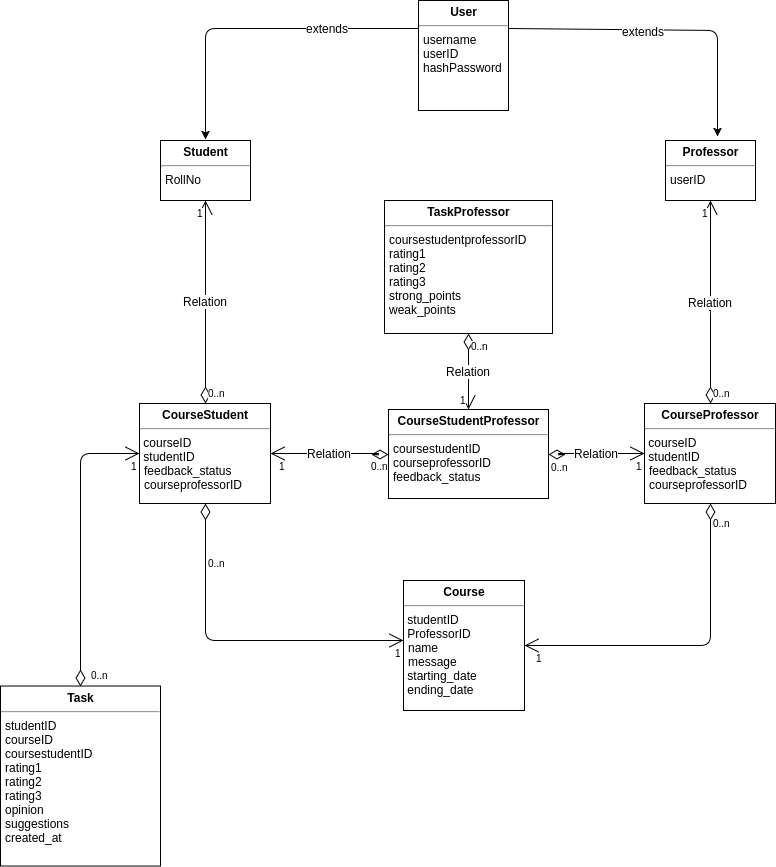

The diagram above was exported from draw.io. Its source (the exported page's mxGraphModel, read from the mxfile embedded in the PNG):
<mxGraphModel dx="1041" dy="556" grid="1" gridSize="10" guides="1" tooltips="1" connect="1" arrows="1" fold="1" page="1" pageScale="1" pageWidth="826" pageHeight="1169" math="0" shadow="0">
  <root>
    <mxCell id="0" />
    <mxCell id="1" parent="0" />
    <mxCell id="138065fdeae0afb7-1" value="&lt;p style=&quot;margin: 0px ; margin-top: 4px ; text-align: center&quot;&gt;&lt;b&gt;Course&lt;/b&gt;&lt;/p&gt;&lt;hr&gt;&amp;nbsp;studentID&lt;div&gt;&lt;span style=&quot;line-height: 12.6000003814697px&quot;&gt;&amp;nbsp;ProfessorID&lt;/span&gt;&lt;br&gt;&lt;p style=&quot;margin: 0px ; margin-left: 4px&quot;&gt;name&lt;/p&gt;&lt;p style=&quot;margin: 0px ; margin-left: 4px&quot;&gt;message&lt;/p&gt;&lt;div&gt;&amp;nbsp;starting_date&lt;/div&gt;&lt;/div&gt;&lt;div&gt;&amp;nbsp;ending_date&lt;/div&gt;" style="verticalAlign=top;align=left;overflow=fill;fontSize=12;fontFamily=Helvetica;html=1;fillColor=#FFFFFF;" vertex="1" parent="1">
      <mxGeometry x="435" y="678" width="121" height="130" as="geometry" />
    </mxCell>
    <mxCell id="138065fdeae0afb7-2" value="&lt;p style=&quot;margin: 0px ; margin-top: 4px ; text-align: center&quot;&gt;&lt;b&gt;Student&lt;/b&gt;&lt;/p&gt;&lt;hr&gt;&lt;div&gt;&lt;p style=&quot;margin: 0px ; margin-left: 4px&quot;&gt;RollNo&lt;br&gt;&lt;/p&gt;&lt;/div&gt;" style="verticalAlign=top;align=left;overflow=fill;fontSize=12;fontFamily=Helvetica;html=1;fillColor=#FFFFFF;" vertex="1" parent="1">
      <mxGeometry x="192" y="238" width="90" height="60" as="geometry" />
    </mxCell>
    <mxCell id="138065fdeae0afb7-3" value="&lt;p style=&quot;margin: 0px ; margin-top: 4px ; text-align: center&quot;&gt;&lt;b&gt;Professor&lt;/b&gt;&lt;/p&gt;&lt;hr&gt;&lt;div&gt;&lt;p style=&quot;margin: 0px ; margin-left: 4px&quot;&gt;userID&lt;/p&gt;&lt;/div&gt;" style="verticalAlign=top;align=left;overflow=fill;fontSize=12;fontFamily=Helvetica;html=1;fillColor=#FFFFFF;" vertex="1" parent="1">
      <mxGeometry x="697" y="238" width="90" height="60" as="geometry" />
    </mxCell>
    <mxCell id="138065fdeae0afb7-4" value="&lt;p style=&quot;margin: 0px ; margin-top: 4px ; text-align: center&quot;&gt;&lt;b&gt;User&lt;/b&gt;&lt;/p&gt;&lt;hr&gt;&lt;div&gt;&lt;p style=&quot;margin: 0px ; margin-left: 4px&quot;&gt;username&lt;/p&gt;&lt;p style=&quot;margin: 0px ; margin-left: 4px&quot;&gt;userID&lt;/p&gt;&lt;p style=&quot;margin: 0px ; margin-left: 4px&quot;&gt;hashPassword&lt;/p&gt;&lt;/div&gt;" style="verticalAlign=top;align=left;overflow=fill;fontSize=12;fontFamily=Helvetica;html=1;fillColor=#FFFFFF;" vertex="1" parent="1">
      <mxGeometry x="450" y="98" width="90" height="110" as="geometry" />
    </mxCell>
    <mxCell id="138065fdeae0afb7-5" value="&lt;p style=&quot;margin: 0px ; margin-top: 4px ; text-align: center&quot;&gt;&lt;b&gt;CourseStudent&lt;/b&gt;&lt;/p&gt;&lt;hr&gt;&amp;nbsp;courseID&lt;div&gt;&lt;span style=&quot;line-height: 12.6000003814697px&quot;&gt;&amp;nbsp;studentID&lt;/span&gt;&lt;br&gt;&lt;p style=&quot;margin: 0px ; margin-left: 4px&quot;&gt;feedback_status&lt;/p&gt;&lt;p style=&quot;margin: 0px ; margin-left: 4px&quot;&gt;courseprofessorID&lt;/p&gt;&lt;/div&gt;" style="verticalAlign=top;align=left;overflow=fill;fontSize=12;fontFamily=Helvetica;html=1;fillColor=#FFFFFF;" vertex="1" parent="1">
      <mxGeometry x="171" y="501" width="131" height="100" as="geometry" />
    </mxCell>
    <mxCell id="138065fdeae0afb7-8" value="&lt;p style=&quot;margin: 0px ; margin-top: 4px ; text-align: center&quot;&gt;&lt;b&gt;CourseProfessor&lt;/b&gt;&lt;/p&gt;&lt;hr&gt;&amp;nbsp;courseID&lt;div&gt;&lt;span style=&quot;line-height: 12.6000003814697px&quot;&gt;&amp;nbsp;studentID&lt;/span&gt;&lt;br&gt;&lt;p style=&quot;margin: 0px ; margin-left: 4px&quot;&gt;feedback_status&lt;/p&gt;&lt;p style=&quot;margin: 0px ; margin-left: 4px&quot;&gt;courseprofessorID&lt;/p&gt;&lt;/div&gt;" style="verticalAlign=top;align=left;overflow=fill;fontSize=12;fontFamily=Helvetica;html=1;fillColor=#FFFFFF;" vertex="1" parent="1">
      <mxGeometry x="676" y="501" width="131" height="100" as="geometry" />
    </mxCell>
    <mxCell id="138065fdeae0afb7-9" value="" style="endArrow=open;html=1;endSize=12;startArrow=diamondThin;startSize=14;startFill=0;edgeStyle=orthogonalEdgeStyle;fontSize=12;exitX=0.5;exitY=1;entryX=0;entryY=0.462;entryPerimeter=0;fillColor=#FFFFFF;" edge="1" parent="1" source="138065fdeae0afb7-5" target="138065fdeae0afb7-1">
      <mxGeometry relative="1" as="geometry">
        <mxPoint x="160" y="618" as="sourcePoint" />
        <mxPoint x="581" y="648" as="targetPoint" />
        <Array as="points">
          <mxPoint x="237" y="738" />
        </Array>
      </mxGeometry>
    </mxCell>
    <mxCell id="138065fdeae0afb7-10" value="0..n" style="resizable=0;html=1;align=left;verticalAlign=top;labelBackgroundColor=#ffffff;fontSize=10;fillColor=#FFFFFF;" vertex="1" connectable="0" parent="138065fdeae0afb7-9">
      <mxGeometry x="-1" relative="1" as="geometry">
        <mxPoint y="47" as="offset" />
      </mxGeometry>
    </mxCell>
    <mxCell id="138065fdeae0afb7-11" value="1" style="resizable=0;html=1;align=right;verticalAlign=top;labelBackgroundColor=#ffffff;fontSize=10;fillColor=#FFFFFF;" vertex="1" connectable="0" parent="138065fdeae0afb7-9">
      <mxGeometry x="1" relative="1" as="geometry" />
    </mxCell>
    <mxCell id="138065fdeae0afb7-12" value="" style="endArrow=open;html=1;endSize=12;startArrow=diamondThin;startSize=14;startFill=0;edgeStyle=orthogonalEdgeStyle;fontSize=12;exitX=0.5;exitY=1;entryX=1;entryY=0.5;fillColor=#FFFFFF;" edge="1" parent="1" source="138065fdeae0afb7-8" target="138065fdeae0afb7-1">
      <mxGeometry x="-0.4681" relative="1" as="geometry">
        <mxPoint x="580" y="648" as="sourcePoint" />
        <mxPoint x="440" y="698" as="targetPoint" />
        <Array as="points">
          <mxPoint x="742" y="743" />
        </Array>
        <mxPoint as="offset" />
      </mxGeometry>
    </mxCell>
    <mxCell id="138065fdeae0afb7-13" value="0..n" style="resizable=0;html=1;align=left;verticalAlign=top;labelBackgroundColor=#ffffff;fontSize=10;fillColor=#FFFFFF;" vertex="1" connectable="0" parent="138065fdeae0afb7-12">
      <mxGeometry x="-1" relative="1" as="geometry">
        <mxPoint y="7" as="offset" />
      </mxGeometry>
    </mxCell>
    <mxCell id="138065fdeae0afb7-14" value="1" style="resizable=0;html=1;align=right;verticalAlign=top;labelBackgroundColor=#ffffff;fontSize=10;fillColor=#FFFFFF;" vertex="1" connectable="0" parent="138065fdeae0afb7-12">
      <mxGeometry x="1" relative="1" as="geometry">
        <mxPoint x="20" as="offset" />
      </mxGeometry>
    </mxCell>
    <mxCell id="138065fdeae0afb7-15" value="Relation" style="endArrow=open;html=1;endSize=12;startArrow=diamondThin;startSize=14;startFill=0;edgeStyle=orthogonalEdgeStyle;fontSize=12;entryX=0.5;entryY=1;exitX=0.5;exitY=0;fillColor=#FFFFFF;" edge="1" parent="1" source="138065fdeae0afb7-5" target="138065fdeae0afb7-2">
      <mxGeometry relative="1" as="geometry">
        <mxPoint x="236" y="468" as="sourcePoint" />
        <mxPoint x="220" y="328" as="targetPoint" />
        <Array as="points">
          <mxPoint x="237" y="438" />
        </Array>
      </mxGeometry>
    </mxCell>
    <mxCell id="138065fdeae0afb7-16" value="0..n" style="resizable=0;html=1;align=left;verticalAlign=top;labelBackgroundColor=#ffffff;fontSize=10;fillColor=#FFFFFF;" vertex="1" connectable="0" parent="138065fdeae0afb7-15">
      <mxGeometry x="-1" relative="1" as="geometry">
        <mxPoint y="-23" as="offset" />
      </mxGeometry>
    </mxCell>
    <mxCell id="138065fdeae0afb7-17" value="1" style="resizable=0;html=1;align=right;verticalAlign=top;labelBackgroundColor=#ffffff;fontSize=10;fillColor=#FFFFFF;" vertex="1" connectable="0" parent="138065fdeae0afb7-15">
      <mxGeometry x="1" relative="1" as="geometry" />
    </mxCell>
    <mxCell id="138065fdeae0afb7-18" value="Relation" style="endArrow=open;html=1;endSize=12;startArrow=diamondThin;startSize=14;startFill=0;edgeStyle=orthogonalEdgeStyle;fontSize=12;exitX=0.5;exitY=0;entryX=0.5;entryY=1;fillColor=#FFFFFF;" edge="1" parent="1" source="138065fdeae0afb7-8" target="138065fdeae0afb7-3">
      <mxGeometry relative="1" as="geometry">
        <mxPoint x="525" y="458" as="sourcePoint" />
        <mxPoint x="685" y="458" as="targetPoint" />
        <Array as="points">
          <mxPoint x="741" y="408" />
          <mxPoint x="741" y="408" />
        </Array>
      </mxGeometry>
    </mxCell>
    <mxCell id="138065fdeae0afb7-19" value="0..n" style="resizable=0;html=1;align=left;verticalAlign=top;labelBackgroundColor=#ffffff;fontSize=10;fillColor=#FFFFFF;" vertex="1" connectable="0" parent="138065fdeae0afb7-18">
      <mxGeometry x="-1" relative="1" as="geometry">
        <mxPoint y="-23" as="offset" />
      </mxGeometry>
    </mxCell>
    <mxCell id="138065fdeae0afb7-20" value="1" style="resizable=0;html=1;align=right;verticalAlign=top;labelBackgroundColor=#ffffff;fontSize=10;fillColor=#FFFFFF;" vertex="1" connectable="0" parent="138065fdeae0afb7-18">
      <mxGeometry x="1" relative="1" as="geometry" />
    </mxCell>
    <mxCell id="138065fdeae0afb7-21" value="&lt;p style=&quot;margin: 0px ; margin-top: 4px ; text-align: center&quot;&gt;&lt;b&gt;Task&lt;/b&gt;&lt;/p&gt;&lt;hr&gt;&lt;p style=&quot;margin: 0px ; margin-left: 4px&quot;&gt;studentID&lt;/p&gt;&lt;p style=&quot;margin: 0px ; margin-left: 4px&quot;&gt;courseID&lt;/p&gt;&lt;p style=&quot;margin: 0px ; margin-left: 4px&quot;&gt;coursestudentID&lt;/p&gt;&lt;p style=&quot;margin: 0px ; margin-left: 4px&quot;&gt;rating1&lt;/p&gt;&lt;p style=&quot;margin: 0px ; margin-left: 4px&quot;&gt;rating2&lt;/p&gt;&lt;p style=&quot;margin: 0px ; margin-left: 4px&quot;&gt;rating3&lt;/p&gt;&lt;p style=&quot;margin: 0px ; margin-left: 4px&quot;&gt;opinion&lt;/p&gt;&lt;p style=&quot;margin: 0px ; margin-left: 4px&quot;&gt;suggestions&lt;/p&gt;&lt;p style=&quot;margin: 0px ; margin-left: 4px&quot;&gt;created_at&lt;/p&gt;" style="verticalAlign=top;align=left;overflow=fill;fontSize=12;fontFamily=Helvetica;html=1;fillColor=#FFFFFF;" vertex="1" parent="1">
      <mxGeometry x="32" y="783.5294117647059" width="160" height="180" as="geometry" />
    </mxCell>
    <mxCell id="138065fdeae0afb7-22" value="" style="endArrow=open;html=1;endSize=12;startArrow=diamondThin;startSize=14;startFill=0;edgeStyle=orthogonalEdgeStyle;fontSize=12;entryX=0;entryY=0.5;fillColor=#FFFFFF;exitX=0.5;exitY=0;" edge="1" parent="1" source="138065fdeae0afb7-21" target="138065fdeae0afb7-5">
      <mxGeometry relative="1" as="geometry">
        <mxPoint x="112" y="740" as="sourcePoint" />
        <mxPoint x="180" y="315" as="targetPoint" />
        <Array as="points">
          <mxPoint x="112" y="551" />
        </Array>
      </mxGeometry>
    </mxCell>
    <mxCell id="138065fdeae0afb7-23" value="0..n" style="resizable=0;html=1;align=left;verticalAlign=top;labelBackgroundColor=#ffffff;fontSize=10;fillColor=#FFFFFF;" vertex="1" connectable="0" parent="138065fdeae0afb7-22">
      <mxGeometry x="-1" relative="1" as="geometry">
        <mxPoint x="8" y="-24" as="offset" />
      </mxGeometry>
    </mxCell>
    <mxCell id="138065fdeae0afb7-24" value="1" style="resizable=0;html=1;align=right;verticalAlign=top;labelBackgroundColor=#ffffff;fontSize=10;fillColor=#FFFFFF;" vertex="1" connectable="0" parent="138065fdeae0afb7-22">
      <mxGeometry x="1" relative="1" as="geometry" />
    </mxCell>
    <mxCell id="138065fdeae0afb7-25" value="&lt;p style=&quot;margin: 0px ; margin-top: 4px ; text-align: center&quot;&gt;&lt;b&gt;CourseStudentProfessor&lt;/b&gt;&lt;/p&gt;&lt;hr&gt;&lt;p style=&quot;margin: 0px ; margin-left: 4px&quot;&gt;coursestudentID&lt;/p&gt;&lt;p style=&quot;margin: 0px ; margin-left: 4px&quot;&gt;courseprofessorID&lt;/p&gt;&lt;p style=&quot;margin: 0px ; margin-left: 4px&quot;&gt;feedback_status&lt;/p&gt;" style="verticalAlign=top;align=left;overflow=fill;fontSize=12;fontFamily=Helvetica;html=1;fillColor=#FFFFFF;" vertex="1" parent="1">
      <mxGeometry x="420" y="507" width="160" height="89" as="geometry" />
    </mxCell>
    <mxCell id="138065fdeae0afb7-26" value="Relation" style="endArrow=open;html=1;endSize=12;startArrow=diamondThin;startSize=14;startFill=0;edgeStyle=orthogonalEdgeStyle;fontSize=12;entryX=1;entryY=0.5;exitX=0;exitY=0.5;fillColor=#FFFFFF;" edge="1" parent="1" source="138065fdeae0afb7-25" target="138065fdeae0afb7-5">
      <mxGeometry relative="1" as="geometry">
        <mxPoint x="400" y="435" as="sourcePoint" />
        <mxPoint x="560" y="435" as="targetPoint" />
        <Array as="points">
          <mxPoint x="410" y="551" />
        </Array>
      </mxGeometry>
    </mxCell>
    <mxCell id="138065fdeae0afb7-27" value="0..n" style="resizable=0;html=1;align=left;verticalAlign=top;labelBackgroundColor=#ffffff;fontSize=10;fillColor=#FFFFFF;" vertex="1" connectable="0" parent="138065fdeae0afb7-26">
      <mxGeometry x="-1" relative="1" as="geometry">
        <mxPoint x="-20" y="-1" as="offset" />
      </mxGeometry>
    </mxCell>
    <mxCell id="138065fdeae0afb7-28" value="1" style="resizable=0;html=1;align=right;verticalAlign=top;labelBackgroundColor=#ffffff;fontSize=10;fillColor=#FFFFFF;" vertex="1" connectable="0" parent="138065fdeae0afb7-26">
      <mxGeometry x="1" relative="1" as="geometry">
        <mxPoint x="17" as="offset" />
      </mxGeometry>
    </mxCell>
    <mxCell id="138065fdeae0afb7-29" value="Relation" style="endArrow=open;html=1;endSize=12;startArrow=diamondThin;startSize=14;startFill=0;edgeStyle=orthogonalEdgeStyle;fontSize=12;exitX=1;exitY=0.5;entryX=0;entryY=0.5;fillColor=#FFFFFF;" edge="1" parent="1" source="138065fdeae0afb7-25" target="138065fdeae0afb7-8">
      <mxGeometry relative="1" as="geometry">
        <mxPoint x="70" y="325" as="sourcePoint" />
        <mxPoint x="230" y="325" as="targetPoint" />
        <Array as="points">
          <mxPoint x="590" y="552" />
          <mxPoint x="630" y="551" />
        </Array>
      </mxGeometry>
    </mxCell>
    <mxCell id="138065fdeae0afb7-30" value="0..n" style="resizable=0;html=1;align=left;verticalAlign=top;labelBackgroundColor=#ffffff;fontSize=10;fillColor=#FFFFFF;" vertex="1" connectable="0" parent="138065fdeae0afb7-29">
      <mxGeometry x="-1" relative="1" as="geometry" />
    </mxCell>
    <mxCell id="138065fdeae0afb7-31" value="1" style="resizable=0;html=1;align=right;verticalAlign=top;labelBackgroundColor=#ffffff;fontSize=10;fillColor=#FFFFFF;" vertex="1" connectable="0" parent="138065fdeae0afb7-29">
      <mxGeometry x="1" relative="1" as="geometry" />
    </mxCell>
    <mxCell id="138065fdeae0afb7-32" value="&lt;p style=&quot;margin: 0px ; margin-top: 4px ; text-align: center&quot;&gt;&lt;b&gt;TaskProfessor&lt;/b&gt;&lt;/p&gt;&lt;hr&gt;&lt;p style=&quot;margin: 0px ; margin-left: 4px&quot;&gt;coursestudentprofessorID&lt;/p&gt;&lt;p style=&quot;margin: 0px ; margin-left: 4px&quot;&gt;rating1&lt;/p&gt;&lt;p style=&quot;margin: 0px ; margin-left: 4px&quot;&gt;rating2&lt;/p&gt;&lt;p style=&quot;margin: 0px ; margin-left: 4px&quot;&gt;rating3&lt;/p&gt;&lt;p style=&quot;margin: 0px ; margin-left: 4px&quot;&gt;strong_points&lt;/p&gt;&lt;p style=&quot;margin: 0px ; margin-left: 4px&quot;&gt;weak_points&lt;/p&gt;" style="verticalAlign=top;align=left;overflow=fill;fontSize=12;fontFamily=Helvetica;html=1;fillColor=#FFFFFF;shadow=0" vertex="1" parent="1">
      <mxGeometry x="416" y="298" width="168" height="133" as="geometry" />
    </mxCell>
    <mxCell id="138065fdeae0afb7-33" value="Relation" style="endArrow=open;html=1;endSize=12;startArrow=diamondThin;startSize=14;startFill=0;edgeStyle=orthogonalEdgeStyle;fontSize=12;exitX=0.5;exitY=1;entryX=0.5;entryY=0;fillColor=#FFFFFF;" edge="1" parent="1" source="138065fdeae0afb7-32" target="138065fdeae0afb7-25">
      <mxGeometry relative="1" as="geometry">
        <mxPoint x="500" y="438" as="sourcePoint" />
        <mxPoint x="680" y="745" as="targetPoint" />
        <Array as="points" />
      </mxGeometry>
    </mxCell>
    <mxCell id="138065fdeae0afb7-34" value="0..n" style="resizable=0;html=1;align=left;verticalAlign=top;labelBackgroundColor=#ffffff;fontSize=10;fillColor=#FFFFFF;" vertex="1" connectable="0" parent="138065fdeae0afb7-33">
      <mxGeometry x="-1" relative="1" as="geometry" />
    </mxCell>
    <mxCell id="138065fdeae0afb7-35" value="1" style="resizable=0;html=1;align=right;verticalAlign=top;labelBackgroundColor=#ffffff;fontSize=10;fillColor=#FFFFFF;" vertex="1" connectable="0" parent="138065fdeae0afb7-33">
      <mxGeometry x="1" relative="1" as="geometry">
        <mxPoint y="-22" as="offset" />
      </mxGeometry>
    </mxCell>
    <mxCell id="5f0f4b953ecca23a-6" value="" style="endArrow=classic;html=1;exitX=0;exitY=0.25;" edge="1" parent="1" source="138065fdeae0afb7-4">
      <mxGeometry width="50" height="50" relative="1" as="geometry">
        <mxPoint x="326" y="118" as="sourcePoint" />
        <mxPoint x="237" y="237" as="targetPoint" />
        <Array as="points">
          <mxPoint x="237" y="126" />
        </Array>
      </mxGeometry>
    </mxCell>
    <mxCell id="5f0f4b953ecca23a-8" value="extends&lt;br&gt;" style="text;html=1;resizable=0;points=[];align=center;verticalAlign=middle;labelBackgroundColor=#ffffff;" vertex="1" connectable="0" parent="5f0f4b953ecca23a-6">
      <mxGeometry x="-0.4321" y="-1" relative="1" as="geometry">
        <mxPoint as="offset" />
      </mxGeometry>
    </mxCell>
    <mxCell id="5f0f4b953ecca23a-7" value="" style="endArrow=classic;html=1;exitX=1;exitY=0.25;entryX=0.578;entryY=-0.067;entryPerimeter=0;" edge="1" parent="1" source="138065fdeae0afb7-4" target="138065fdeae0afb7-3">
      <mxGeometry width="50" height="50" relative="1" as="geometry">
        <mxPoint x="1054" y="338" as="sourcePoint" />
        <mxPoint x="1104" y="288" as="targetPoint" />
        <Array as="points">
          <mxPoint x="749" y="128" />
        </Array>
      </mxGeometry>
    </mxCell>
    <mxCell id="5f0f4b953ecca23a-9" value="extends" style="text;html=1;resizable=0;points=[];align=center;verticalAlign=middle;labelBackgroundColor=#ffffff;" vertex="1" connectable="0" parent="5f0f4b953ecca23a-7">
      <mxGeometry x="-0.1428" y="-1" relative="1" as="geometry">
        <mxPoint as="offset" />
      </mxGeometry>
    </mxCell>
  </root>
</mxGraphModel>